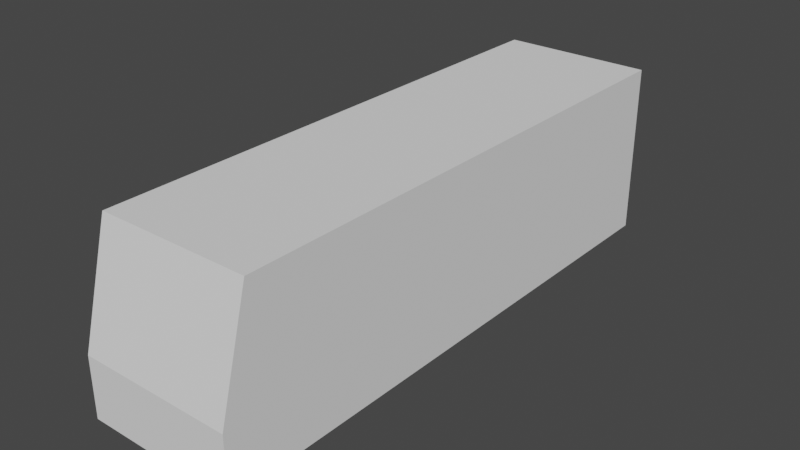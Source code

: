 # Source: Pojazd_HitMesh02.blend  (saved by Blender 3.0.42; exported with 4.5.12 LTS)
import bpy
from mathutils import Matrix  # noqa: F401  (used for matrix-valued properties, if any)

bpy.ops.wm.read_factory_settings(use_empty=True)
scene = bpy.context.scene
scene.name = 'Scene'

# ---- world
world_world = bpy.data.worlds.new('World'); scene.world = world_world
world_world.use_nodes = True; world_world.node_tree.nodes.clear()
_N = world_world.node_tree.nodes; _L = world_world.node_tree.links
n0 = _N.new('ShaderNodeOutputWorld'); n0.name = 'World Output'; n0.location = (300, 300)
n1 = _N.new('ShaderNodeBackground'); n1.name = 'Background'; n1.location = (10, 300)
n1.inputs[0].default_value = (0.05088, 0.05088, 0.05088, 1.0)
_L.new(n1.outputs[0], n0.inputs[0])
n0.is_active_output = True
world_world.color = (0.05088, 0.05088, 0.05088)
world_world.use_sun_shadow = False
world_world.sun_shadow_jitter_overblur = 0.0

# ---- meshes
me_cube_001 = bpy.data.meshes.new('Cube.001')
me_cube_001.from_pydata([(-0.4882, -1.459, 0.06052), (-0.4882, -1.304, 0.675), (-0.4882, 1.459, 0.06052), (-0.4882, 1.459, 0.675), (0.4882, -1.459, 0.06052), (0.4882, -1.304, 0.675), (0.4882, 1.459, 0.06052), (0.4882, 1.459, 0.675), (-0.4882, -1.459, 0.2747), (0.4882, -1.459, 0.2747)], [], [(0, 8, 1, 3, 2), (2, 3, 7, 6), (6, 7, 5, 9, 4), (9, 5, 1, 8), (2, 6, 4, 0), (7, 3, 1, 5), (4, 9, 8, 0)])
_uv = me_cube_001.uv_layers.new(name='UVMap')
_uv.uv.foreach_set('vector', [0.375, 0.0, 0.5, 0.0, 0.625, 0.0, 0.625, 0.25, 0.375, 0.25, 0.375, 0.25, 0.625, 0.25, 0.625, 0.5, 0.375, 0.5, 0.375, 0.5, 0.625, 0.5, 0.625, 0.75, 0.5, 0.75, 0.375, 0.75, 0.5, 0.75, 0.625, 0.75, 0.625, 1.0, 0.5, 1.0, 0.125, 0.5, 0.375, 0.5, 0.375, 0.75, 0.125, 0.75, 0.625, 0.5, 0.875, 0.5, 0.875, 0.75, 0.625, 0.75, 0.375, 0.75, 0.5, 0.75, 0.5, 1.0, 0.375, 1.0])
me_cube_001.use_remesh_fix_poles = True
me_cube_001.use_remesh_preserve_attributes = False
me_cube_001.update()

# ---- objects
ob_cube_001 = bpy.data.objects.new('Cube.001', me_cube_001)

# ---- transforms, parenting, visibility, modifiers, constraints
ob_cube_001.location = (0.0, 0.0, 0.0)
ob_cube_001.scale = (1.193, 1.479, 2.148)

# ---- collection membership
scene.collection.objects.link(ob_cube_001)

# ---- scene / render settings (as saved in the file)
scene.frame_start = 1; scene.frame_end = 250; scene.frame_set(1)
scene.render.engine = 'BLENDER_EEVEE_NEXT'
scene.cycles.use_denoising = False
scene.cycles.sampling_pattern = 'TABULATED_SOBOL'
scene.cycles.use_light_tree = False
scene.view_settings.view_transform = 'Filmic'
bpy.context.view_layer.update()

# ---- added for rendering (the .blend has no active camera and no usable light): camera, sun
cam_auto = bpy.data.cameras.new('AutoCamera')
cam_auto.lens = 50.0
cam_auto.sensor_width = 36.0
cam_auto.clip_end = 1000.0
ob_auto_camera = bpy.data.objects.new('AutoCamera', cam_auto)
scene.collection.objects.link(ob_auto_camera)
ob_auto_camera.location = (4.31187, -5.17424, 4.2395)
ob_auto_camera.rotation_euler = (1.09748, -7.21219e-08, 0.694738)
scene.camera = ob_auto_camera
light_auto_sun = bpy.data.lights.new('AutoSun', 'SUN')
light_auto_sun.energy = 3.0
light_auto_sun.angle = 0.0523599
ob_auto_sun = bpy.data.objects.new('AutoSun', light_auto_sun)
scene.collection.objects.link(ob_auto_sun)
ob_auto_sun.rotation_euler = (0.872665, 0.174533, 0.523599)
bpy.context.view_layer.update()

